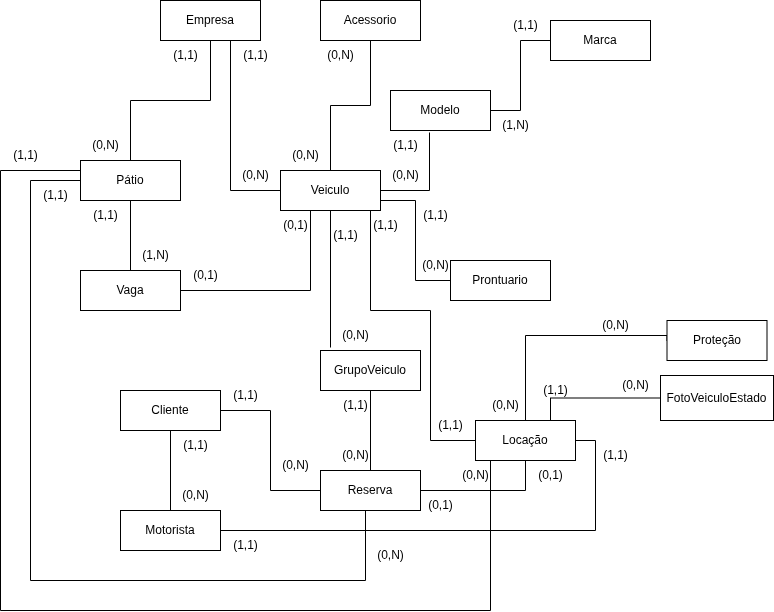

The diagram above was exported from draw.io. Its source (the exported page's mxGraphModel, read from the mxfile embedded in the PNG):
<mxGraphModel dx="806" dy="447" grid="1" gridSize="10" guides="1" tooltips="1" connect="1" arrows="1" fold="1" page="1" pageScale="1" pageWidth="1654" pageHeight="2336" math="0" shadow="0">
  <root>
    <mxCell id="0" />
    <mxCell id="1" parent="0" />
    <mxCell id="y0mCkxnRasczDX3J3lPW-2" value="Empresa" style="whiteSpace=wrap;html=1;align=center;" vertex="1" parent="1">
      <mxGeometry x="250" y="80" width="100" height="40" as="geometry" />
    </mxCell>
    <mxCell id="y0mCkxnRasczDX3J3lPW-9" style="edgeStyle=orthogonalEdgeStyle;rounded=0;orthogonalLoop=1;jettySize=auto;html=1;endArrow=none;startFill=0;" edge="1" parent="1" source="y0mCkxnRasczDX3J3lPW-3" target="y0mCkxnRasczDX3J3lPW-2">
      <mxGeometry relative="1" as="geometry" />
    </mxCell>
    <mxCell id="y0mCkxnRasczDX3J3lPW-76" style="edgeStyle=orthogonalEdgeStyle;rounded=0;orthogonalLoop=1;jettySize=auto;html=1;endArrow=none;startFill=0;" edge="1" parent="1" source="y0mCkxnRasczDX3J3lPW-3" target="y0mCkxnRasczDX3J3lPW-47">
      <mxGeometry relative="1" as="geometry">
        <Array as="points">
          <mxPoint x="120" y="260" />
          <mxPoint x="120" y="660" />
          <mxPoint x="455" y="660" />
        </Array>
      </mxGeometry>
    </mxCell>
    <mxCell id="y0mCkxnRasczDX3J3lPW-78" style="edgeStyle=orthogonalEdgeStyle;rounded=0;orthogonalLoop=1;jettySize=auto;html=1;endArrow=none;startFill=0;" edge="1" parent="1" source="y0mCkxnRasczDX3J3lPW-3" target="y0mCkxnRasczDX3J3lPW-51">
      <mxGeometry relative="1" as="geometry">
        <Array as="points">
          <mxPoint x="90" y="250" />
          <mxPoint x="90" y="690" />
          <mxPoint x="580" y="690" />
        </Array>
      </mxGeometry>
    </mxCell>
    <mxCell id="y0mCkxnRasczDX3J3lPW-3" value="Pátio" style="whiteSpace=wrap;html=1;align=center;" vertex="1" parent="1">
      <mxGeometry x="170" y="240" width="100" height="40" as="geometry" />
    </mxCell>
    <mxCell id="y0mCkxnRasczDX3J3lPW-13" style="edgeStyle=orthogonalEdgeStyle;rounded=0;orthogonalLoop=1;jettySize=auto;html=1;entryX=0.5;entryY=1;entryDx=0;entryDy=0;endArrow=none;startFill=0;" edge="1" parent="1" source="y0mCkxnRasczDX3J3lPW-4" target="y0mCkxnRasczDX3J3lPW-2">
      <mxGeometry relative="1" as="geometry">
        <Array as="points">
          <mxPoint x="320" y="270" />
          <mxPoint x="320" y="120" />
        </Array>
      </mxGeometry>
    </mxCell>
    <mxCell id="y0mCkxnRasczDX3J3lPW-73" style="edgeStyle=orthogonalEdgeStyle;rounded=0;orthogonalLoop=1;jettySize=auto;html=1;entryX=0.5;entryY=1;entryDx=0;entryDy=0;endArrow=none;startFill=0;" edge="1" parent="1" source="y0mCkxnRasczDX3J3lPW-4" target="y0mCkxnRasczDX3J3lPW-72">
      <mxGeometry relative="1" as="geometry" />
    </mxCell>
    <mxCell id="y0mCkxnRasczDX3J3lPW-4" value="Veiculo" style="whiteSpace=wrap;html=1;align=center;" vertex="1" parent="1">
      <mxGeometry x="370" y="250" width="100" height="40" as="geometry" />
    </mxCell>
    <mxCell id="y0mCkxnRasczDX3J3lPW-10" value="(1,1)" style="text;html=1;align=center;verticalAlign=middle;resizable=0;points=[];autosize=1;strokeColor=none;fillColor=none;" vertex="1" parent="1">
      <mxGeometry x="250" y="120" width="50" height="30" as="geometry" />
    </mxCell>
    <mxCell id="y0mCkxnRasczDX3J3lPW-11" value="(0,N)" style="text;html=1;align=center;verticalAlign=middle;resizable=0;points=[];autosize=1;strokeColor=none;fillColor=none;" vertex="1" parent="1">
      <mxGeometry x="170" y="210" width="50" height="30" as="geometry" />
    </mxCell>
    <mxCell id="y0mCkxnRasczDX3J3lPW-14" value="(1,1)" style="text;html=1;align=center;verticalAlign=middle;resizable=0;points=[];autosize=1;strokeColor=none;fillColor=none;" vertex="1" parent="1">
      <mxGeometry x="320" y="120" width="50" height="30" as="geometry" />
    </mxCell>
    <mxCell id="y0mCkxnRasczDX3J3lPW-15" value="(0,N)" style="text;html=1;align=center;verticalAlign=middle;resizable=0;points=[];autosize=1;strokeColor=none;fillColor=none;" vertex="1" parent="1">
      <mxGeometry x="320" y="240" width="50" height="30" as="geometry" />
    </mxCell>
    <mxCell id="y0mCkxnRasczDX3J3lPW-18" style="edgeStyle=orthogonalEdgeStyle;rounded=0;orthogonalLoop=1;jettySize=auto;html=1;entryX=0.5;entryY=1;entryDx=0;entryDy=0;endArrow=none;startFill=0;" edge="1" parent="1" source="y0mCkxnRasczDX3J3lPW-16" target="y0mCkxnRasczDX3J3lPW-3">
      <mxGeometry relative="1" as="geometry" />
    </mxCell>
    <mxCell id="y0mCkxnRasczDX3J3lPW-20" style="edgeStyle=orthogonalEdgeStyle;rounded=0;orthogonalLoop=1;jettySize=auto;html=1;entryX=0.5;entryY=1;entryDx=0;entryDy=0;endArrow=none;startFill=0;" edge="1" parent="1" source="y0mCkxnRasczDX3J3lPW-16" target="y0mCkxnRasczDX3J3lPW-4">
      <mxGeometry relative="1" as="geometry">
        <Array as="points">
          <mxPoint x="400" y="370" />
          <mxPoint x="400" y="290" />
        </Array>
      </mxGeometry>
    </mxCell>
    <mxCell id="y0mCkxnRasczDX3J3lPW-16" value="Vaga" style="whiteSpace=wrap;html=1;align=center;" vertex="1" parent="1">
      <mxGeometry x="170" y="350" width="100" height="40" as="geometry" />
    </mxCell>
    <mxCell id="y0mCkxnRasczDX3J3lPW-17" value="(1,1)" style="text;html=1;align=center;verticalAlign=middle;resizable=0;points=[];autosize=1;strokeColor=none;fillColor=none;" vertex="1" parent="1">
      <mxGeometry x="170" y="280" width="50" height="30" as="geometry" />
    </mxCell>
    <mxCell id="y0mCkxnRasczDX3J3lPW-19" value="(1,N)" style="text;html=1;align=center;verticalAlign=middle;resizable=0;points=[];autosize=1;strokeColor=none;fillColor=none;" vertex="1" parent="1">
      <mxGeometry x="220" y="320" width="50" height="30" as="geometry" />
    </mxCell>
    <mxCell id="y0mCkxnRasczDX3J3lPW-21" value="(0,1)" style="text;html=1;align=center;verticalAlign=middle;resizable=0;points=[];autosize=1;strokeColor=none;fillColor=none;" vertex="1" parent="1">
      <mxGeometry x="270" y="340" width="50" height="30" as="geometry" />
    </mxCell>
    <mxCell id="y0mCkxnRasczDX3J3lPW-22" value="(0,1)" style="text;html=1;align=center;verticalAlign=middle;resizable=0;points=[];autosize=1;strokeColor=none;fillColor=none;" vertex="1" parent="1">
      <mxGeometry x="360" y="290" width="50" height="30" as="geometry" />
    </mxCell>
    <mxCell id="y0mCkxnRasczDX3J3lPW-23" value="Marca" style="whiteSpace=wrap;html=1;align=center;" vertex="1" parent="1">
      <mxGeometry x="640" y="100" width="100" height="40" as="geometry" />
    </mxCell>
    <mxCell id="y0mCkxnRasczDX3J3lPW-27" style="edgeStyle=orthogonalEdgeStyle;rounded=0;orthogonalLoop=1;jettySize=auto;html=1;entryX=0;entryY=0.5;entryDx=0;entryDy=0;endArrow=none;startFill=0;" edge="1" parent="1" source="y0mCkxnRasczDX3J3lPW-24" target="y0mCkxnRasczDX3J3lPW-23">
      <mxGeometry relative="1" as="geometry" />
    </mxCell>
    <mxCell id="y0mCkxnRasczDX3J3lPW-24" value="Modelo" style="whiteSpace=wrap;html=1;align=center;" vertex="1" parent="1">
      <mxGeometry x="480" y="170" width="100" height="40" as="geometry" />
    </mxCell>
    <mxCell id="y0mCkxnRasczDX3J3lPW-25" style="edgeStyle=orthogonalEdgeStyle;rounded=0;orthogonalLoop=1;jettySize=auto;html=1;entryX=0.39;entryY=1.05;entryDx=0;entryDy=0;entryPerimeter=0;endArrow=none;startFill=0;" edge="1" parent="1" source="y0mCkxnRasczDX3J3lPW-4" target="y0mCkxnRasczDX3J3lPW-24">
      <mxGeometry relative="1" as="geometry" />
    </mxCell>
    <mxCell id="y0mCkxnRasczDX3J3lPW-28" value="(1,1)" style="text;html=1;align=center;verticalAlign=middle;resizable=0;points=[];autosize=1;strokeColor=none;fillColor=none;" vertex="1" parent="1">
      <mxGeometry x="470" y="210" width="50" height="30" as="geometry" />
    </mxCell>
    <mxCell id="y0mCkxnRasczDX3J3lPW-29" value="(0,N)" style="text;html=1;align=center;verticalAlign=middle;resizable=0;points=[];autosize=1;strokeColor=none;fillColor=none;" vertex="1" parent="1">
      <mxGeometry x="470" y="240" width="50" height="30" as="geometry" />
    </mxCell>
    <mxCell id="y0mCkxnRasczDX3J3lPW-30" value="(1,1)" style="text;html=1;align=center;verticalAlign=middle;resizable=0;points=[];autosize=1;strokeColor=none;fillColor=none;" vertex="1" parent="1">
      <mxGeometry x="590" y="90" width="50" height="30" as="geometry" />
    </mxCell>
    <mxCell id="y0mCkxnRasczDX3J3lPW-31" value="(1,N)" style="text;html=1;align=center;verticalAlign=middle;resizable=0;points=[];autosize=1;strokeColor=none;fillColor=none;" vertex="1" parent="1">
      <mxGeometry x="580" y="190" width="50" height="30" as="geometry" />
    </mxCell>
    <mxCell id="y0mCkxnRasczDX3J3lPW-83" style="edgeStyle=orthogonalEdgeStyle;rounded=0;orthogonalLoop=1;jettySize=auto;html=1;entryX=0.5;entryY=0;entryDx=0;entryDy=0;endArrow=none;startFill=0;" edge="1" parent="1" source="y0mCkxnRasczDX3J3lPW-33" target="y0mCkxnRasczDX3J3lPW-47">
      <mxGeometry relative="1" as="geometry" />
    </mxCell>
    <mxCell id="y0mCkxnRasczDX3J3lPW-33" value="GrupoVeiculo" style="whiteSpace=wrap;html=1;align=center;" vertex="1" parent="1">
      <mxGeometry x="410" y="430" width="100" height="40" as="geometry" />
    </mxCell>
    <mxCell id="y0mCkxnRasczDX3J3lPW-35" style="edgeStyle=orthogonalEdgeStyle;rounded=0;orthogonalLoop=1;jettySize=auto;html=1;entryX=0.1;entryY=-0.075;entryDx=0;entryDy=0;entryPerimeter=0;endArrow=none;startFill=0;" edge="1" parent="1" source="y0mCkxnRasczDX3J3lPW-4" target="y0mCkxnRasczDX3J3lPW-33">
      <mxGeometry relative="1" as="geometry" />
    </mxCell>
    <mxCell id="y0mCkxnRasczDX3J3lPW-36" value="(1,1)" style="text;html=1;align=center;verticalAlign=middle;resizable=0;points=[];autosize=1;strokeColor=none;fillColor=none;" vertex="1" parent="1">
      <mxGeometry x="410" y="300" width="50" height="30" as="geometry" />
    </mxCell>
    <mxCell id="y0mCkxnRasczDX3J3lPW-37" value="(0,N)" style="text;html=1;align=center;verticalAlign=middle;resizable=0;points=[];autosize=1;strokeColor=none;fillColor=none;" vertex="1" parent="1">
      <mxGeometry x="420" y="400" width="50" height="30" as="geometry" />
    </mxCell>
    <mxCell id="y0mCkxnRasczDX3J3lPW-39" style="edgeStyle=orthogonalEdgeStyle;rounded=0;orthogonalLoop=1;jettySize=auto;html=1;entryX=1;entryY=0.75;entryDx=0;entryDy=0;endArrow=none;startFill=0;" edge="1" parent="1" source="y0mCkxnRasczDX3J3lPW-38" target="y0mCkxnRasczDX3J3lPW-4">
      <mxGeometry relative="1" as="geometry" />
    </mxCell>
    <mxCell id="y0mCkxnRasczDX3J3lPW-38" value="Prontuario" style="whiteSpace=wrap;html=1;align=center;" vertex="1" parent="1">
      <mxGeometry x="540" y="340" width="100" height="40" as="geometry" />
    </mxCell>
    <mxCell id="y0mCkxnRasczDX3J3lPW-40" value="(1,1)" style="text;html=1;align=center;verticalAlign=middle;resizable=0;points=[];autosize=1;strokeColor=none;fillColor=none;" vertex="1" parent="1">
      <mxGeometry x="500" y="280" width="50" height="30" as="geometry" />
    </mxCell>
    <mxCell id="y0mCkxnRasczDX3J3lPW-41" value="(0,N)" style="text;html=1;align=center;verticalAlign=middle;resizable=0;points=[];autosize=1;strokeColor=none;fillColor=none;" vertex="1" parent="1">
      <mxGeometry x="500" y="330" width="50" height="30" as="geometry" />
    </mxCell>
    <mxCell id="y0mCkxnRasczDX3J3lPW-44" style="edgeStyle=orthogonalEdgeStyle;rounded=0;orthogonalLoop=1;jettySize=auto;html=1;endArrow=none;startFill=0;" edge="1" parent="1" source="y0mCkxnRasczDX3J3lPW-42" target="y0mCkxnRasczDX3J3lPW-43">
      <mxGeometry relative="1" as="geometry" />
    </mxCell>
    <mxCell id="y0mCkxnRasczDX3J3lPW-48" style="edgeStyle=orthogonalEdgeStyle;rounded=0;orthogonalLoop=1;jettySize=auto;html=1;entryX=0;entryY=0.5;entryDx=0;entryDy=0;endArrow=none;startFill=0;" edge="1" parent="1" source="y0mCkxnRasczDX3J3lPW-42" target="y0mCkxnRasczDX3J3lPW-47">
      <mxGeometry relative="1" as="geometry" />
    </mxCell>
    <mxCell id="y0mCkxnRasczDX3J3lPW-42" value="Cliente" style="whiteSpace=wrap;html=1;align=center;" vertex="1" parent="1">
      <mxGeometry x="210" y="470" width="100" height="40" as="geometry" />
    </mxCell>
    <mxCell id="y0mCkxnRasczDX3J3lPW-56" style="edgeStyle=orthogonalEdgeStyle;rounded=0;orthogonalLoop=1;jettySize=auto;html=1;entryX=1;entryY=0.5;entryDx=0;entryDy=0;endArrow=none;startFill=0;" edge="1" parent="1" source="y0mCkxnRasczDX3J3lPW-43" target="y0mCkxnRasczDX3J3lPW-51">
      <mxGeometry relative="1" as="geometry" />
    </mxCell>
    <mxCell id="y0mCkxnRasczDX3J3lPW-43" value="Motorista" style="whiteSpace=wrap;html=1;align=center;" vertex="1" parent="1">
      <mxGeometry x="210" y="590" width="100" height="40" as="geometry" />
    </mxCell>
    <mxCell id="y0mCkxnRasczDX3J3lPW-45" value="(1,1)" style="text;html=1;align=center;verticalAlign=middle;resizable=0;points=[];autosize=1;strokeColor=none;fillColor=none;" vertex="1" parent="1">
      <mxGeometry x="260" y="510" width="50" height="30" as="geometry" />
    </mxCell>
    <mxCell id="y0mCkxnRasczDX3J3lPW-46" value="(0,N)" style="text;html=1;align=center;verticalAlign=middle;resizable=0;points=[];autosize=1;strokeColor=none;fillColor=none;" vertex="1" parent="1">
      <mxGeometry x="260" y="560" width="50" height="30" as="geometry" />
    </mxCell>
    <mxCell id="y0mCkxnRasczDX3J3lPW-52" style="edgeStyle=orthogonalEdgeStyle;rounded=0;orthogonalLoop=1;jettySize=auto;html=1;entryX=0.5;entryY=1;entryDx=0;entryDy=0;endArrow=none;startFill=0;" edge="1" parent="1" source="y0mCkxnRasczDX3J3lPW-47" target="y0mCkxnRasczDX3J3lPW-51">
      <mxGeometry relative="1" as="geometry" />
    </mxCell>
    <mxCell id="y0mCkxnRasczDX3J3lPW-47" value="Reserva" style="whiteSpace=wrap;html=1;align=center;" vertex="1" parent="1">
      <mxGeometry x="410" y="550" width="100" height="40" as="geometry" />
    </mxCell>
    <mxCell id="y0mCkxnRasczDX3J3lPW-49" value="(1,1)" style="text;html=1;align=center;verticalAlign=middle;resizable=0;points=[];autosize=1;strokeColor=none;fillColor=none;" vertex="1" parent="1">
      <mxGeometry x="310" y="460" width="50" height="30" as="geometry" />
    </mxCell>
    <mxCell id="y0mCkxnRasczDX3J3lPW-50" value="(0,N)" style="text;html=1;align=center;verticalAlign=middle;resizable=0;points=[];autosize=1;strokeColor=none;fillColor=none;" vertex="1" parent="1">
      <mxGeometry x="360" y="530" width="50" height="30" as="geometry" />
    </mxCell>
    <mxCell id="y0mCkxnRasczDX3J3lPW-59" style="edgeStyle=orthogonalEdgeStyle;rounded=0;orthogonalLoop=1;jettySize=auto;html=1;endArrow=none;startFill=0;" edge="1" parent="1" source="y0mCkxnRasczDX3J3lPW-51" target="y0mCkxnRasczDX3J3lPW-4">
      <mxGeometry relative="1" as="geometry">
        <Array as="points">
          <mxPoint x="520" y="520" />
          <mxPoint x="520" y="390" />
          <mxPoint x="460" y="390" />
        </Array>
      </mxGeometry>
    </mxCell>
    <mxCell id="y0mCkxnRasczDX3J3lPW-64" style="edgeStyle=orthogonalEdgeStyle;rounded=0;orthogonalLoop=1;jettySize=auto;html=1;entryX=0;entryY=0.5;entryDx=0;entryDy=0;endArrow=none;startFill=0;" edge="1" parent="1" source="y0mCkxnRasczDX3J3lPW-51" target="y0mCkxnRasczDX3J3lPW-63">
      <mxGeometry relative="1" as="geometry">
        <Array as="points">
          <mxPoint x="615" y="415" />
        </Array>
      </mxGeometry>
    </mxCell>
    <mxCell id="y0mCkxnRasczDX3J3lPW-51" value="Locação" style="whiteSpace=wrap;html=1;align=center;" vertex="1" parent="1">
      <mxGeometry x="565" y="500" width="100" height="40" as="geometry" />
    </mxCell>
    <mxCell id="y0mCkxnRasczDX3J3lPW-54" value="(0,1)" style="text;html=1;align=center;verticalAlign=middle;resizable=0;points=[];autosize=1;strokeColor=none;fillColor=none;" vertex="1" parent="1">
      <mxGeometry x="505" y="570" width="50" height="30" as="geometry" />
    </mxCell>
    <mxCell id="y0mCkxnRasczDX3J3lPW-55" value="(0,1)" style="text;html=1;align=center;verticalAlign=middle;resizable=0;points=[];autosize=1;strokeColor=none;fillColor=none;" vertex="1" parent="1">
      <mxGeometry x="615" y="540" width="50" height="30" as="geometry" />
    </mxCell>
    <mxCell id="y0mCkxnRasczDX3J3lPW-57" value="(1,1)" style="text;html=1;align=center;verticalAlign=middle;resizable=0;points=[];autosize=1;strokeColor=none;fillColor=none;" vertex="1" parent="1">
      <mxGeometry x="680" y="520" width="50" height="30" as="geometry" />
    </mxCell>
    <mxCell id="y0mCkxnRasczDX3J3lPW-58" value="(1,1)" style="text;html=1;align=center;verticalAlign=middle;resizable=0;points=[];autosize=1;strokeColor=none;fillColor=none;" vertex="1" parent="1">
      <mxGeometry x="310" y="610" width="50" height="30" as="geometry" />
    </mxCell>
    <mxCell id="y0mCkxnRasczDX3J3lPW-61" value="(1,1)" style="text;html=1;align=center;verticalAlign=middle;resizable=0;points=[];autosize=1;strokeColor=none;fillColor=none;" vertex="1" parent="1">
      <mxGeometry x="515" y="490" width="50" height="30" as="geometry" />
    </mxCell>
    <mxCell id="y0mCkxnRasczDX3J3lPW-62" value="(1,1)" style="text;html=1;align=center;verticalAlign=middle;resizable=0;points=[];autosize=1;strokeColor=none;fillColor=none;" vertex="1" parent="1">
      <mxGeometry x="450" y="290" width="50" height="30" as="geometry" />
    </mxCell>
    <mxCell id="y0mCkxnRasczDX3J3lPW-63" value="Proteção" style="whiteSpace=wrap;html=1;align=center;" vertex="1" parent="1">
      <mxGeometry x="756.5" y="400" width="100" height="40" as="geometry" />
    </mxCell>
    <mxCell id="y0mCkxnRasczDX3J3lPW-65" value="(0,N)" style="text;html=1;align=center;verticalAlign=middle;resizable=0;points=[];autosize=1;strokeColor=none;fillColor=none;" vertex="1" parent="1">
      <mxGeometry x="570" y="470" width="50" height="30" as="geometry" />
    </mxCell>
    <mxCell id="y0mCkxnRasczDX3J3lPW-67" value="(0,N)" style="text;html=1;align=center;verticalAlign=middle;resizable=0;points=[];autosize=1;strokeColor=none;fillColor=none;" vertex="1" parent="1">
      <mxGeometry x="680" y="390" width="50" height="30" as="geometry" />
    </mxCell>
    <mxCell id="y0mCkxnRasczDX3J3lPW-69" style="edgeStyle=orthogonalEdgeStyle;rounded=0;orthogonalLoop=1;jettySize=auto;html=1;entryX=0.75;entryY=0;entryDx=0;entryDy=0;endArrow=none;startFill=0;" edge="1" parent="1" source="y0mCkxnRasczDX3J3lPW-68" target="y0mCkxnRasczDX3J3lPW-51">
      <mxGeometry relative="1" as="geometry" />
    </mxCell>
    <mxCell id="y0mCkxnRasczDX3J3lPW-68" value="FotoVeiculoEstado" style="whiteSpace=wrap;html=1;align=center;" vertex="1" parent="1">
      <mxGeometry x="750" y="455" width="113" height="45" as="geometry" />
    </mxCell>
    <mxCell id="y0mCkxnRasczDX3J3lPW-70" value="(1,1)" style="text;html=1;align=center;verticalAlign=middle;resizable=0;points=[];autosize=1;strokeColor=none;fillColor=none;" vertex="1" parent="1">
      <mxGeometry x="620" y="455" width="50" height="30" as="geometry" />
    </mxCell>
    <mxCell id="y0mCkxnRasczDX3J3lPW-71" value="(0,N)" style="text;html=1;align=center;verticalAlign=middle;resizable=0;points=[];autosize=1;strokeColor=none;fillColor=none;" vertex="1" parent="1">
      <mxGeometry x="700" y="450" width="50" height="30" as="geometry" />
    </mxCell>
    <mxCell id="y0mCkxnRasczDX3J3lPW-72" value="Acessorio" style="whiteSpace=wrap;html=1;align=center;" vertex="1" parent="1">
      <mxGeometry x="410" y="80" width="100" height="40" as="geometry" />
    </mxCell>
    <mxCell id="y0mCkxnRasczDX3J3lPW-74" value="(0,N)" style="text;html=1;align=center;verticalAlign=middle;resizable=0;points=[];autosize=1;strokeColor=none;fillColor=none;" vertex="1" parent="1">
      <mxGeometry x="370" y="220" width="50" height="30" as="geometry" />
    </mxCell>
    <mxCell id="y0mCkxnRasczDX3J3lPW-75" value="(0,N)" style="text;html=1;align=center;verticalAlign=middle;resizable=0;points=[];autosize=1;strokeColor=none;fillColor=none;" vertex="1" parent="1">
      <mxGeometry x="405" y="120" width="50" height="30" as="geometry" />
    </mxCell>
    <mxCell id="y0mCkxnRasczDX3J3lPW-79" value="(1,1)" style="text;html=1;align=center;verticalAlign=middle;resizable=0;points=[];autosize=1;strokeColor=none;fillColor=none;" vertex="1" parent="1">
      <mxGeometry x="90" y="220" width="50" height="30" as="geometry" />
    </mxCell>
    <mxCell id="y0mCkxnRasczDX3J3lPW-80" value="(1,1)" style="text;html=1;align=center;verticalAlign=middle;resizable=0;points=[];autosize=1;strokeColor=none;fillColor=none;" vertex="1" parent="1">
      <mxGeometry x="120" y="260" width="50" height="30" as="geometry" />
    </mxCell>
    <mxCell id="y0mCkxnRasczDX3J3lPW-81" value="(0,N)" style="text;html=1;align=center;verticalAlign=middle;resizable=0;points=[];autosize=1;strokeColor=none;fillColor=none;" vertex="1" parent="1">
      <mxGeometry x="455" y="620" width="50" height="30" as="geometry" />
    </mxCell>
    <mxCell id="y0mCkxnRasczDX3J3lPW-82" value="(0,N)" style="text;html=1;align=center;verticalAlign=middle;resizable=0;points=[];autosize=1;strokeColor=none;fillColor=none;" vertex="1" parent="1">
      <mxGeometry x="540" y="540" width="50" height="30" as="geometry" />
    </mxCell>
    <mxCell id="y0mCkxnRasczDX3J3lPW-84" value="(1,1)" style="text;html=1;align=center;verticalAlign=middle;resizable=0;points=[];autosize=1;strokeColor=none;fillColor=none;" vertex="1" parent="1">
      <mxGeometry x="420" y="470" width="50" height="30" as="geometry" />
    </mxCell>
    <mxCell id="y0mCkxnRasczDX3J3lPW-85" value="(0,N)" style="text;html=1;align=center;verticalAlign=middle;resizable=0;points=[];autosize=1;strokeColor=none;fillColor=none;" vertex="1" parent="1">
      <mxGeometry x="420" y="520" width="50" height="30" as="geometry" />
    </mxCell>
  </root>
</mxGraphModel>